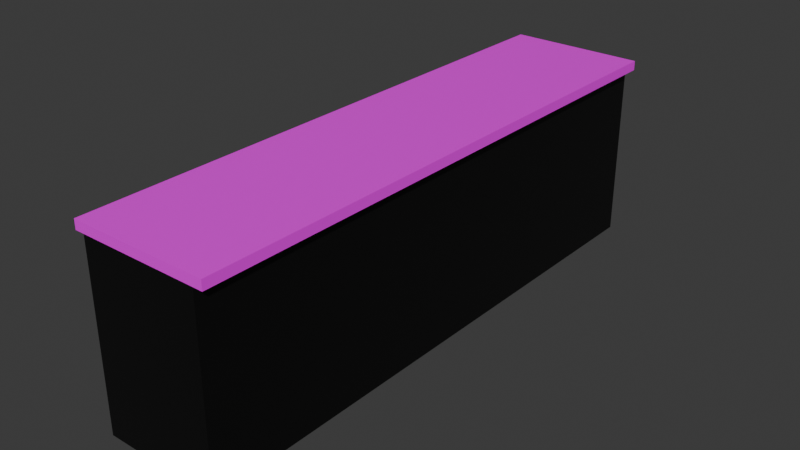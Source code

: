 # Source: counter.blend  (saved by Blender 4.0.36; exported with 4.5.12 LTS)
import bpy
from mathutils import Matrix  # noqa: F401  (used for matrix-valued properties, if any)

bpy.ops.wm.read_factory_settings(use_empty=True)
scene = bpy.context.scene
scene.name = 'Scene'

# ---- collections
col_collection = bpy.data.collections.new('Collection'); scene.collection.children.link(col_collection)

# ---- images (referenced by path relative to the original .blend; pixels are not part of the script)
import os
ASSET_DIR = os.environ.get("B2B_ASSET_DIR", "")  # directory of the original .blend (textures are referenced by path, not embedded)
HERE = os.path.dirname(os.path.abspath(__file__))  # packed textures are extracted next to this script under _unpacked/

def load_image(name, relpath, width, height, colorspace="sRGB"):
    """Load a texture the original file referenced (path relative to the .blend, or extracted next to this script)."""
    p = next((c for c in (os.path.join(HERE, relpath), os.path.join(ASSET_DIR, relpath)) if relpath and os.path.exists(c)), "")
    if p:
        img = bpy.data.images.load(p, check_existing=True)
        img.name = name
    else:  # same state as the original file: an image datablock whose file is absent (Cycles renders it pink)
        img = bpy.data.images.new(name, width, height)
        img.source = "FILE"
        img.filepath = "//" + (relpath or name)
    img.colorspace_settings.name = colorspace
    return img
img_counter_marble = load_image('counter-marble', 'counter-marble.png', 1024, 1024, 'sRGB')

# ---- materials (node trees are filled in below, after node groups)
mat_face = bpy.data.materials.new('Face')
mat_face.alpha_threshold = 0.0
mat_face.roughness = 0.5
mat_face.line_color = (0.0, 0.0, 0.0, 1.0)
mat_sides = bpy.data.materials.new('Sides')

# ---- material node trees
mat_face.use_nodes = True; mat_face.node_tree.nodes.clear()
_N = mat_face.node_tree.nodes; _L = mat_face.node_tree.links
n0 = _N.new('ShaderNodeBsdfPrincipled'); n0.name = 'Principled BSDF.001'; n0.location = (-123, -90)
n0.inputs[3].default_value = 1.45
n1 = _N.new('ShaderNodeOutputMaterial'); n1.name = 'Material Output'; n1.location = (215, 236)
n2 = _N.new('ShaderNodeTexImage'); n2.name = 'Image Texture'; n2.location = (-480, -142)
n2.image = img_counter_marble
_L.new(n2.outputs[0], n0.inputs[0])
_L.new(n0.outputs[0], n1.inputs[0])
n1.is_active_output = True
mat_sides.use_nodes = True; mat_sides.node_tree.nodes.clear()
_N = mat_sides.node_tree.nodes; _L = mat_sides.node_tree.links
n0 = _N.new('ShaderNodeOutputMaterial'); n0.name = 'Material Output'; n0.location = (300, 300)
n1 = _N.new('ShaderNodeBsdfPrincipled'); n1.name = 'Principled BSDF'; n1.location = (-56, 317)
n1.inputs[0].default_value = (0.002001, 0.002001, 0.002001, 1.0)
n1.inputs[3].default_value = 1.45
_L.new(n1.outputs[0], n0.inputs[0])
n0.is_active_output = True

# ---- world
world_world = bpy.data.worlds.new('World'); scene.world = world_world
world_world.use_nodes = True; world_world.node_tree.nodes.clear()
_N = world_world.node_tree.nodes; _L = world_world.node_tree.links
n0 = _N.new('ShaderNodeOutputWorld'); n0.name = 'World Output'; n0.location = (300, 300)
n1 = _N.new('ShaderNodeBackground'); n1.name = 'Background'; n1.location = (10, 300)
n1.inputs[0].default_value = (0.05088, 0.05088, 0.05088, 1.0)
_L.new(n1.outputs[0], n0.inputs[0])
n0.is_active_output = True
world_world.color = (0.05088, 0.05088, 0.05088)
world_world.use_sun_shadow = False
world_world.sun_shadow_jitter_overblur = 0.0

# ---- meshes
me_cube_001 = bpy.data.meshes.new('Cube.001')
me_cube_001.from_pydata([(-1.0, -1.0, -1.0), (-1.0, -1.0, 1.0), (-1.0, 1.0, -1.0), (-1.0, 1.0, 1.0), (0.3182, -1.0, -1.0), (0.3182, -1.0, 1.0), (0.3182, 1.0, -1.0), (0.3182, 1.0, 1.0), (0.2273, 1.0, -1.0), (0.2273, 1.0, -39.0), (0.2273, -1.0, -1.0), (0.2273, -1.0, -39.0), (-0.9091, 1.0, -1.0), (-0.9091, 1.0, -39.0), (-0.9091, -1.0, -1.0), (-0.9091, -1.0, -39.0)], [], [(0, 1, 3, 2), (2, 3, 7, 6), (6, 7, 5, 4), (4, 5, 1, 0), (2, 6, 4, 0), (7, 3, 1, 5), (8, 12, 14, 10), (11, 10, 14, 15), (15, 14, 12, 13), (13, 9, 11, 15), (9, 8, 10, 11), (13, 12, 8, 9)])
me_cube_001.polygons.foreach_set('material_index', [0, 0, 0, 0, 0, 0, 1, 1, 1, 1, 1, 1])
_uv = me_cube_001.uv_layers.new(name='UVMap')
_uv.uv.foreach_set('vector', [0.375, 0.0, 0.625, 0.0, 0.625, 0.25, 0.375, 0.25, 0.375, 0.25, 0.625, 0.25, 0.625, 0.5, 0.375, 0.5, 0.375, 0.5, 0.625, 0.5, 0.625, 0.75, 0.375, 0.75, 0.375, 0.75, 0.625, 0.75, 0.625, 1.0, 0.375, 1.0, 0.125, 0.5, 0.375, 0.5, 0.375, 0.75, 0.125, 0.75, 0.625, 0.5, 0.875, 0.5, 0.875, 0.75, 0.625, 0.75, 0.625, 0.5, 0.875, 0.5, 0.875, 0.75, 0.625, 0.75, 0.375, 0.75, 0.625, 0.75, 0.625, 1.0, 0.375, 1.0, 0.375, 0.0, 0.625, 0.0, 0.625, 0.25, 0.375, 0.25, 0.125, 0.5, 0.375, 0.5, 0.375, 0.75, 0.125, 0.75, 0.375, 0.5, 0.625, 0.5, 0.625, 0.75, 0.375, 0.75, 0.375, 0.25, 0.625, 0.25, 0.625, 0.5, 0.375, 0.5])
me_cube_001.materials.append(mat_face)
me_cube_001.materials.append(mat_sides)
me_cube_001.update()

# ---- objects
ob_counter = bpy.data.objects.new('Counter', me_cube_001)

# ---- transforms, parenting, visibility, modifiers, constraints
ob_counter.location = (0.0, 0.0, 1.0)
ob_counter.scale = (1.1, 3.0, 0.05)

# ---- collection membership
col_collection.objects.link(ob_counter)

# ---- scene / render settings (as saved in the file)
scene.frame_start = 1; scene.frame_end = 250; scene.frame_set(1)
scene.render.engine = 'CYCLES'
scene.cycles.sampling_pattern = 'TABULATED_SOBOL'
scene.cycles.bake_type = 'DIFFUSE'
bpy.context.view_layer.update()

# ---- added for rendering (the .blend has no active camera and no usable light): camera, sun
cam_auto = bpy.data.cameras.new('AutoCamera')
cam_auto.lens = 50.0
cam_auto.sensor_width = 36.0
cam_auto.clip_end = 1000.0
ob_auto_camera = bpy.data.objects.new('AutoCamera', cam_auto)
scene.collection.objects.link(ob_auto_camera)
ob_auto_camera.location = (5.62845, -7.20414, 4.85276)
ob_auto_camera.rotation_euler = (1.09748, -7.21219e-08, 0.694738)
scene.camera = ob_auto_camera
light_auto_sun = bpy.data.lights.new('AutoSun', 'SUN')
light_auto_sun.energy = 3.0
light_auto_sun.angle = 0.0523599
ob_auto_sun = bpy.data.objects.new('AutoSun', light_auto_sun)
scene.collection.objects.link(ob_auto_sun)
ob_auto_sun.rotation_euler = (0.872665, 0.174533, 0.523599)
bpy.context.view_layer.update()
